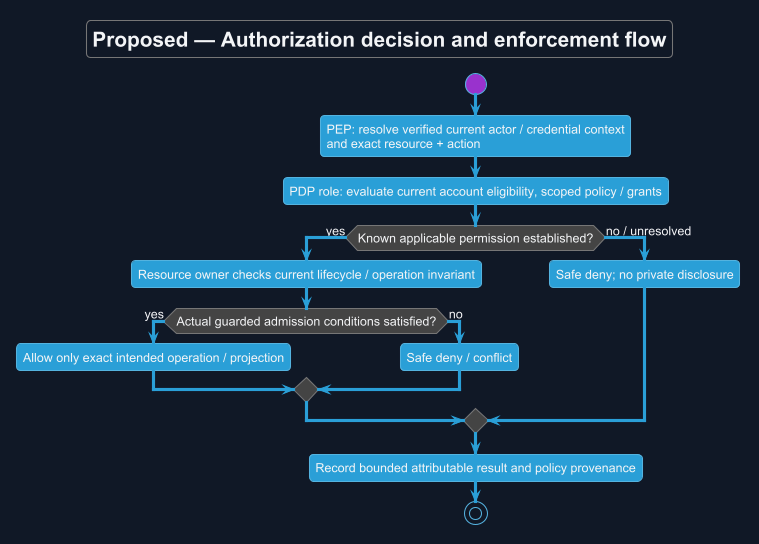

The diagram above was rendered by PlantUML. Its source (embedded in the PNG):
@startuml
!theme cyborg
skinparam backgroundColor #111827
skinparam defaultFontColor #F3F4F6
title Proposed — Authorization decision and enforcement flow
skinparam backgroundColor #111827
skinparam shadowing false
skinparam defaultFontName Arial

start
:PEP: resolve verified current actor / credential context\nand exact resource + action;
:PDP role: evaluate current account eligibility, scoped policy / grants;
if (Known applicable permission established?) then (yes)
 :Resource owner checks current lifecycle / operation invariant;
 if (Actual guarded admission conditions satisfied?) then (yes)
  :Allow only exact intended operation / projection;
 else (no)
  :Safe deny / conflict;
 endif
else (no / unresolved)
 :Safe deny; no private disclosure;
endif
:Record bounded attributable result and policy provenance;
stop

@enduml